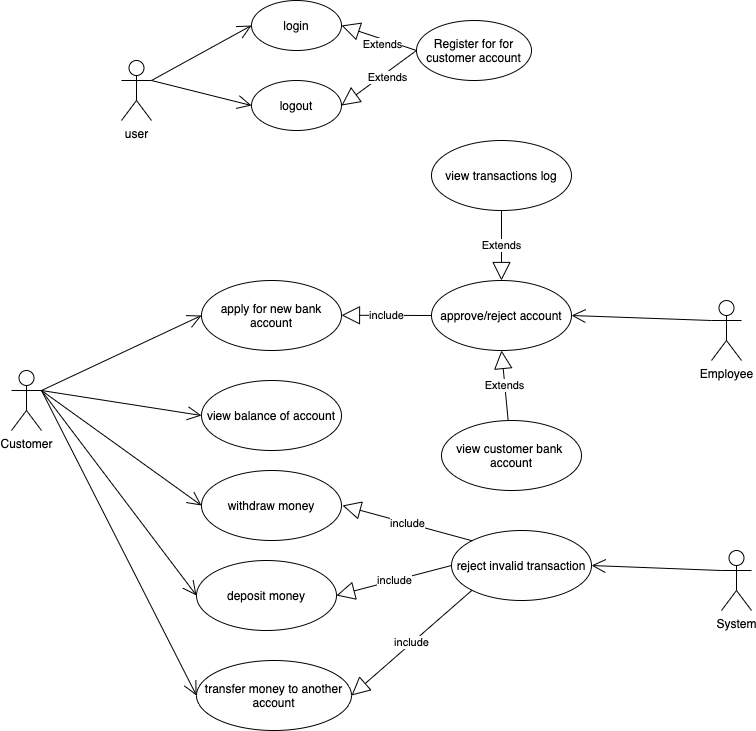

The diagram above was exported from draw.io. Its source (the exported page's mxGraphModel, read from the mxfile embedded in the PNG):
<mxGraphModel dx="1426" dy="737" grid="1" gridSize="10" guides="1" tooltips="1" connect="1" arrows="1" fold="1" page="1" pageScale="1" pageWidth="850" pageHeight="1100" math="0" shadow="0">
  <root>
    <mxCell id="0" />
    <mxCell id="1" parent="0" />
    <mxCell id="EcytkrBM7I5n4R4p2fsT-8" value="login" style="ellipse;whiteSpace=wrap;html=1;" vertex="1" parent="1">
      <mxGeometry x="280" y="170" width="90" height="50" as="geometry" />
    </mxCell>
    <mxCell id="EcytkrBM7I5n4R4p2fsT-7" value="user" style="shape=umlActor;verticalLabelPosition=bottom;verticalAlign=top;html=1;" vertex="1" parent="1">
      <mxGeometry x="150" y="230" width="30" height="60" as="geometry" />
    </mxCell>
    <mxCell id="EcytkrBM7I5n4R4p2fsT-10" value="" style="endArrow=open;endFill=1;endSize=12;html=1;entryX=0;entryY=0.5;entryDx=0;entryDy=0;exitX=1;exitY=0.3333333333333333;exitDx=0;exitDy=0;exitPerimeter=0;" edge="1" parent="1" source="EcytkrBM7I5n4R4p2fsT-7" target="EcytkrBM7I5n4R4p2fsT-8">
      <mxGeometry width="160" relative="1" as="geometry">
        <mxPoint x="230" y="250" as="sourcePoint" />
        <mxPoint x="215" y="170" as="targetPoint" />
      </mxGeometry>
    </mxCell>
    <mxCell id="EcytkrBM7I5n4R4p2fsT-12" value="Extends" style="endArrow=block;endSize=16;endFill=0;html=1;entryX=1;entryY=0.5;entryDx=0;entryDy=0;exitX=0;exitY=0.5;exitDx=0;exitDy=0;" edge="1" parent="1" source="EcytkrBM7I5n4R4p2fsT-13" target="EcytkrBM7I5n4R4p2fsT-8">
      <mxGeometry x="-0.1512" y="4" width="160" relative="1" as="geometry">
        <mxPoint x="460" y="205" as="sourcePoint" />
        <mxPoint x="490" y="170" as="targetPoint" />
        <mxPoint y="1" as="offset" />
      </mxGeometry>
    </mxCell>
    <mxCell id="EcytkrBM7I5n4R4p2fsT-13" value="Register for for&lt;br&gt;customer account" style="ellipse;whiteSpace=wrap;html=1;" vertex="1" parent="1">
      <mxGeometry x="445" y="190" width="115" height="60" as="geometry" />
    </mxCell>
    <mxCell id="EcytkrBM7I5n4R4p2fsT-14" value="Customer" style="shape=umlActor;verticalLabelPosition=bottom;verticalAlign=top;html=1;" vertex="1" parent="1">
      <mxGeometry x="40" y="540" width="30" height="60" as="geometry" />
    </mxCell>
    <mxCell id="EcytkrBM7I5n4R4p2fsT-15" value="apply for new bank account" style="ellipse;whiteSpace=wrap;html=1;" vertex="1" parent="1">
      <mxGeometry x="230" y="450" width="140" height="70" as="geometry" />
    </mxCell>
    <mxCell id="EcytkrBM7I5n4R4p2fsT-16" value="" style="endArrow=open;endFill=1;endSize=12;html=1;entryX=0;entryY=0.5;entryDx=0;entryDy=0;" edge="1" parent="1" target="EcytkrBM7I5n4R4p2fsT-15">
      <mxGeometry width="160" relative="1" as="geometry">
        <mxPoint x="70" y="560" as="sourcePoint" />
        <mxPoint x="250" y="340" as="targetPoint" />
      </mxGeometry>
    </mxCell>
    <mxCell id="EcytkrBM7I5n4R4p2fsT-17" value="view balance of account" style="ellipse;whiteSpace=wrap;html=1;" vertex="1" parent="1">
      <mxGeometry x="230" y="550" width="140" height="70" as="geometry" />
    </mxCell>
    <mxCell id="EcytkrBM7I5n4R4p2fsT-18" value="" style="endArrow=open;endFill=1;endSize=12;html=1;entryX=0;entryY=0.5;entryDx=0;entryDy=0;" edge="1" parent="1" target="EcytkrBM7I5n4R4p2fsT-17">
      <mxGeometry width="160" relative="1" as="geometry">
        <mxPoint x="70" y="560" as="sourcePoint" />
        <mxPoint x="250" y="670" as="targetPoint" />
      </mxGeometry>
    </mxCell>
    <mxCell id="EcytkrBM7I5n4R4p2fsT-19" value="withdraw money" style="ellipse;whiteSpace=wrap;html=1;" vertex="1" parent="1">
      <mxGeometry x="230" y="640" width="140" height="70" as="geometry" />
    </mxCell>
    <mxCell id="EcytkrBM7I5n4R4p2fsT-20" value="deposit money" style="ellipse;whiteSpace=wrap;html=1;" vertex="1" parent="1">
      <mxGeometry x="225" y="730" width="140" height="70" as="geometry" />
    </mxCell>
    <mxCell id="EcytkrBM7I5n4R4p2fsT-21" value="" style="endArrow=open;endFill=1;endSize=12;html=1;entryX=0;entryY=0.5;entryDx=0;entryDy=0;" edge="1" parent="1" target="EcytkrBM7I5n4R4p2fsT-19">
      <mxGeometry width="160" relative="1" as="geometry">
        <mxPoint x="70" y="560" as="sourcePoint" />
        <mxPoint x="500" y="600" as="targetPoint" />
      </mxGeometry>
    </mxCell>
    <mxCell id="EcytkrBM7I5n4R4p2fsT-22" value="" style="endArrow=open;endFill=1;endSize=12;html=1;entryX=0;entryY=0.5;entryDx=0;entryDy=0;" edge="1" parent="1" target="EcytkrBM7I5n4R4p2fsT-20">
      <mxGeometry width="160" relative="1" as="geometry">
        <mxPoint x="70" y="560" as="sourcePoint" />
        <mxPoint x="220" y="760" as="targetPoint" />
      </mxGeometry>
    </mxCell>
    <mxCell id="EcytkrBM7I5n4R4p2fsT-23" value="System" style="shape=umlActor;verticalLabelPosition=bottom;verticalAlign=top;html=1;" vertex="1" parent="1">
      <mxGeometry x="750" y="720" width="30" height="60" as="geometry" />
    </mxCell>
    <mxCell id="EcytkrBM7I5n4R4p2fsT-24" value="Employee" style="shape=umlActor;verticalLabelPosition=bottom;verticalAlign=top;html=1;" vertex="1" parent="1">
      <mxGeometry x="740" y="470" width="30" height="60" as="geometry" />
    </mxCell>
    <mxCell id="EcytkrBM7I5n4R4p2fsT-26" value="reject invalid transaction" style="ellipse;whiteSpace=wrap;html=1;" vertex="1" parent="1">
      <mxGeometry x="480" y="700" width="140" height="70" as="geometry" />
    </mxCell>
    <mxCell id="EcytkrBM7I5n4R4p2fsT-29" value="include" style="endArrow=block;endSize=16;endFill=0;html=1;entryX=1;entryY=0.5;entryDx=0;entryDy=0;exitX=0;exitY=0;exitDx=0;exitDy=0;" edge="1" parent="1" source="EcytkrBM7I5n4R4p2fsT-26">
      <mxGeometry width="160" relative="1" as="geometry">
        <mxPoint x="475" y="720" as="sourcePoint" />
        <mxPoint x="371" y="675" as="targetPoint" />
      </mxGeometry>
    </mxCell>
    <mxCell id="EcytkrBM7I5n4R4p2fsT-30" value="include" style="endArrow=block;endSize=16;endFill=0;html=1;entryX=1;entryY=0.5;entryDx=0;entryDy=0;exitX=0;exitY=0.5;exitDx=0;exitDy=0;" edge="1" parent="1" source="EcytkrBM7I5n4R4p2fsT-26" target="EcytkrBM7I5n4R4p2fsT-20">
      <mxGeometry width="160" relative="1" as="geometry">
        <mxPoint x="470" y="690" as="sourcePoint" />
        <mxPoint x="285.034900937595" y="150.62952629441133" as="targetPoint" />
      </mxGeometry>
    </mxCell>
    <mxCell id="EcytkrBM7I5n4R4p2fsT-31" value="" style="endArrow=open;endFill=1;endSize=12;html=1;entryX=1;entryY=0.5;entryDx=0;entryDy=0;exitX=0;exitY=0.3333333333333333;exitDx=0;exitDy=0;exitPerimeter=0;" edge="1" parent="1" source="EcytkrBM7I5n4R4p2fsT-23" target="EcytkrBM7I5n4R4p2fsT-26">
      <mxGeometry width="160" relative="1" as="geometry">
        <mxPoint x="730" y="790" as="sourcePoint" />
        <mxPoint x="500" y="710" as="targetPoint" />
      </mxGeometry>
    </mxCell>
    <mxCell id="EcytkrBM7I5n4R4p2fsT-32" value="approve/reject account" style="ellipse;whiteSpace=wrap;html=1;" vertex="1" parent="1">
      <mxGeometry x="460" y="450" width="140" height="70" as="geometry" />
    </mxCell>
    <mxCell id="EcytkrBM7I5n4R4p2fsT-33" value="include" style="endArrow=block;endSize=16;endFill=0;html=1;entryX=1;entryY=0.5;entryDx=0;entryDy=0;exitX=0;exitY=0.5;exitDx=0;exitDy=0;" edge="1" parent="1" source="EcytkrBM7I5n4R4p2fsT-32">
      <mxGeometry width="160" relative="1" as="geometry">
        <mxPoint x="499.5" y="520" as="sourcePoint" />
        <mxPoint x="369.9974746830583" y="484.74873734152925" as="targetPoint" />
      </mxGeometry>
    </mxCell>
    <mxCell id="EcytkrBM7I5n4R4p2fsT-34" value="" style="endArrow=open;endFill=1;endSize=12;html=1;entryX=1;entryY=0.5;entryDx=0;entryDy=0;exitX=0;exitY=0.3333333333333333;exitDx=0;exitDy=0;exitPerimeter=0;" edge="1" parent="1" source="EcytkrBM7I5n4R4p2fsT-24" target="EcytkrBM7I5n4R4p2fsT-32">
      <mxGeometry width="160" relative="1" as="geometry">
        <mxPoint x="750" y="800" as="sourcePoint" />
        <mxPoint x="630" y="745" as="targetPoint" />
      </mxGeometry>
    </mxCell>
    <mxCell id="EcytkrBM7I5n4R4p2fsT-35" value="view customer bank&amp;nbsp; account" style="ellipse;whiteSpace=wrap;html=1;" vertex="1" parent="1">
      <mxGeometry x="470" y="590" width="140" height="70" as="geometry" />
    </mxCell>
    <mxCell id="EcytkrBM7I5n4R4p2fsT-39" value="Extends" style="endArrow=block;endSize=16;endFill=0;html=1;entryX=0.5;entryY=1;entryDx=0;entryDy=0;" edge="1" parent="1" source="EcytkrBM7I5n4R4p2fsT-35" target="EcytkrBM7I5n4R4p2fsT-32">
      <mxGeometry width="160" relative="1" as="geometry">
        <mxPoint x="530" y="585" as="sourcePoint" />
        <mxPoint x="390" y="900" as="targetPoint" />
      </mxGeometry>
    </mxCell>
    <mxCell id="EcytkrBM7I5n4R4p2fsT-40" value="transfer money to another account" style="ellipse;whiteSpace=wrap;html=1;" vertex="1" parent="1">
      <mxGeometry x="225" y="830" width="155" height="70" as="geometry" />
    </mxCell>
    <mxCell id="EcytkrBM7I5n4R4p2fsT-41" value="" style="endArrow=open;endFill=1;endSize=12;html=1;entryX=0;entryY=0.5;entryDx=0;entryDy=0;" edge="1" parent="1" target="EcytkrBM7I5n4R4p2fsT-40">
      <mxGeometry width="160" relative="1" as="geometry">
        <mxPoint x="70" y="560" as="sourcePoint" />
        <mxPoint x="500" y="610" as="targetPoint" />
      </mxGeometry>
    </mxCell>
    <mxCell id="EcytkrBM7I5n4R4p2fsT-44" value="view transactions log" style="ellipse;whiteSpace=wrap;html=1;" vertex="1" parent="1">
      <mxGeometry x="460" y="310" width="140" height="70" as="geometry" />
    </mxCell>
    <mxCell id="EcytkrBM7I5n4R4p2fsT-45" value="Extends" style="endArrow=block;endSize=16;endFill=0;html=1;entryX=0.5;entryY=0;entryDx=0;entryDy=0;exitX=0.5;exitY=1;exitDx=0;exitDy=0;" edge="1" parent="1" source="EcytkrBM7I5n4R4p2fsT-44" target="EcytkrBM7I5n4R4p2fsT-32">
      <mxGeometry width="160" relative="1" as="geometry">
        <mxPoint x="546.670439540939" y="600.0396151798595" as="sourcePoint" />
        <mxPoint x="540" y="530" as="targetPoint" />
      </mxGeometry>
    </mxCell>
    <mxCell id="EcytkrBM7I5n4R4p2fsT-51" value="logout" style="ellipse;whiteSpace=wrap;html=1;" vertex="1" parent="1">
      <mxGeometry x="280" y="250" width="90" height="50" as="geometry" />
    </mxCell>
    <mxCell id="EcytkrBM7I5n4R4p2fsT-55" value="" style="endArrow=open;endFill=1;endSize=12;html=1;entryX=0;entryY=0.5;entryDx=0;entryDy=0;" edge="1" parent="1" target="EcytkrBM7I5n4R4p2fsT-51">
      <mxGeometry width="160" relative="1" as="geometry">
        <mxPoint x="180" y="250" as="sourcePoint" />
        <mxPoint x="300" y="265" as="targetPoint" />
      </mxGeometry>
    </mxCell>
    <mxCell id="EcytkrBM7I5n4R4p2fsT-56" value="Extends" style="endArrow=block;endSize=16;endFill=0;html=1;entryX=1;entryY=0.5;entryDx=0;entryDy=0;exitX=0;exitY=0.5;exitDx=0;exitDy=0;" edge="1" parent="1" source="EcytkrBM7I5n4R4p2fsT-13" target="EcytkrBM7I5n4R4p2fsT-51">
      <mxGeometry x="-0.1512" y="4" width="160" relative="1" as="geometry">
        <mxPoint x="460" y="290" as="sourcePoint" />
        <mxPoint x="385" y="265" as="targetPoint" />
        <mxPoint y="1" as="offset" />
      </mxGeometry>
    </mxCell>
    <mxCell id="EcytkrBM7I5n4R4p2fsT-57" value="include" style="endArrow=block;endSize=16;endFill=0;html=1;entryX=1;entryY=0.5;entryDx=0;entryDy=0;exitX=0;exitY=1;exitDx=0;exitDy=0;" edge="1" parent="1" source="EcytkrBM7I5n4R4p2fsT-26" target="EcytkrBM7I5n4R4p2fsT-40">
      <mxGeometry width="160" relative="1" as="geometry">
        <mxPoint x="430" y="870" as="sourcePoint" />
        <mxPoint x="300.02" y="876.97" as="targetPoint" />
      </mxGeometry>
    </mxCell>
  </root>
</mxGraphModel>